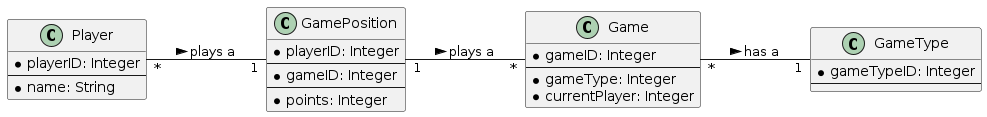

The diagram above was rendered by PlantUML. Its source (embedded in the PNG):
@startuml
left to right direction

class GameType{
* gameTypeID: Integer
--
}

class Player{
* playerID: Integer
--
* name: String
}

class Game{
* gameID: Integer
--
* gameType: Integer
* currentPlayer: Integer
}

class GamePosition{
* playerID: Integer
--
* gameID: Integer
--
* points: Integer
}

Player "*"--"1" GamePosition : plays a >
GamePosition "1"--"*" Game : plays a >
Game "*"--"1" GameType : has a >

@enduml